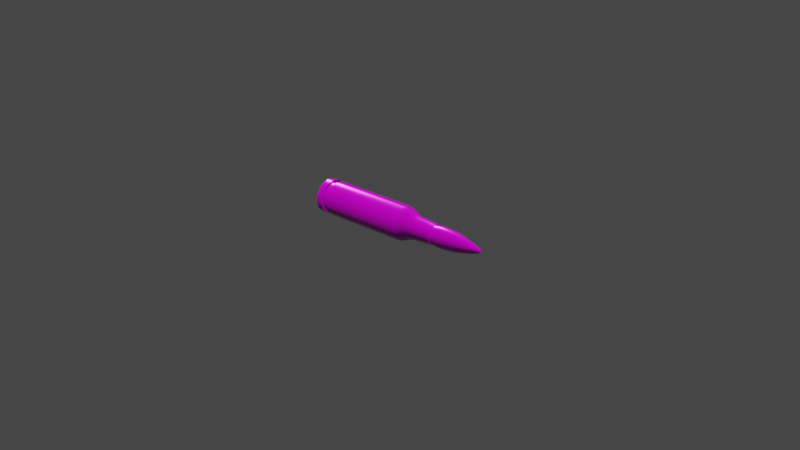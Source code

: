 # Source: bullet.blend  (saved by Blender 3.0.42; exported with 4.5.12 LTS)
import bpy
from mathutils import Matrix  # noqa: F401  (used for matrix-valued properties, if any)

bpy.ops.wm.read_factory_settings(use_empty=True)
scene = bpy.context.scene
scene.name = 'Scene'

# ---- collections
col_collection = bpy.data.collections.new('Collection'); scene.collection.children.link(col_collection)

# ---- images (referenced by path relative to the original .blend; pixels are not part of the script)
import os
ASSET_DIR = os.environ.get("B2B_ASSET_DIR", "")  # directory of the original .blend (textures are referenced by path, not embedded)
HERE = os.path.dirname(os.path.abspath(__file__))  # packed textures are extracted next to this script under _unpacked/

def load_image(name, relpath, width, height, colorspace="sRGB"):
    """Load a texture the original file referenced (path relative to the .blend, or extracted next to this script)."""
    p = next((c for c in (os.path.join(HERE, relpath), os.path.join(ASSET_DIR, relpath)) if relpath and os.path.exists(c)), "")
    if p:
        img = bpy.data.images.load(p, check_existing=True)
        img.name = name
    else:  # same state as the original file: an image datablock whose file is absent (Cycles renders it pink)
        img = bpy.data.images.new(name, width, height)
        img.source = "FILE"
        img.filepath = "//" + (relpath or name)
    img.colorspace_settings.name = colorspace
    return img
img_bullet_defaultmaterial_height_png = load_image('bullet_DefaultMaterial_Height.png', 'tex/bullet_DefaultMaterial_Height.png', 1024, 1024, 'Non-Color')
img_bullet_defaultmaterial_basecolor_png = load_image('bullet_DefaultMaterial_BaseColor.png', 'tex/bullet_DefaultMaterial_BaseColor.png', 1024, 1024, 'sRGB')
img_bullet_defaultmaterial_metallic_png = load_image('bullet_DefaultMaterial_Metallic.png', 'tex/bullet_DefaultMaterial_Metallic.png', 1024, 1024, 'Non-Color')
img_bullet_defaultmaterial_roughness_png = load_image('bullet_DefaultMaterial_Roughness.png', 'tex/bullet_DefaultMaterial_Roughness.png', 1024, 1024, 'Non-Color')
img_bullet_defaultmaterial_normal_png = load_image('bullet_DefaultMaterial_Normal.png', 'tex/bullet_DefaultMaterial_Normal.png', 1024, 1024, 'Non-Color')

# ---- materials (node trees are filled in below, after node groups)
mat_bullet = bpy.data.materials.new('bullet')
mat_bullet.use_transparent_shadow = False

# ---- material node trees
mat_bullet.use_nodes = True; mat_bullet.node_tree.nodes.clear()
_N = mat_bullet.node_tree.nodes; _L = mat_bullet.node_tree.links
n0 = _N.new('ShaderNodeOutputMaterial'); n0.name = 'Material Output'; n0.location = (300, 300)
n1 = _N.new('ShaderNodeBsdfPrincipled'); n1.name = 'Principled BSDF'; n1.location = (10, 300)
n1.distribution = 'GGX'
n1.subsurface_method = 'RANDOM_WALK_SKIN'
n1.inputs[3].default_value = 1.45
n1.inputs[27].default_value = (0.0, 0.0, 0.0, 1.0)
n1.inputs[28].default_value = 1.0
n2 = _N.new('ShaderNodeTexImage'); n2.name = 'Image Texture'; n2.location = (84, -1150)
n2.label = 'Displacement'
n2.image = img_bullet_defaultmaterial_height_png
n3 = _N.new('ShaderNodeDisplacement'); n3.name = 'Displacement'; n3.location = (10, -260)
n3.inputs[2].default_value = 1.0
n4 = _N.new('ShaderNodeTexImage'); n4.name = 'Image Texture.001'; n4.location = (84, -30)
n4.label = 'Base Color'
n4.image = img_bullet_defaultmaterial_basecolor_png
n5 = _N.new('ShaderNodeTexImage'); n5.name = 'Image Texture.002'; n5.location = (84, -310)
n5.label = 'Metallic'
n5.image = img_bullet_defaultmaterial_metallic_png
n6 = _N.new('ShaderNodeTexImage'); n6.name = 'Image Texture.003'; n6.location = (84, -590)
n6.label = 'Roughness'
n6.image = img_bullet_defaultmaterial_roughness_png
n7 = _N.new('ShaderNodeTexImage'); n7.name = 'Image Texture.004'; n7.location = (84, -870)
n7.label = 'Normal'
n7.image = img_bullet_defaultmaterial_normal_png
n8 = _N.new('ShaderNodeNormalMap'); n8.name = 'Normal Map'; n8.location = (-240, -340)
n9 = _N.new('ShaderNodeMapping'); n9.name = 'Mapping'; n9.location = (230, -30)
n10 = _N.new('NodeReroute'); n10.name = 'Reroute'; n10.location = (34, -700)
n10.width = 16
n10.socket_idname = 'NodeSocketVector'
n11 = _N.new('ShaderNodeTexCoord'); n11.name = 'Texture Coordinate'; n11.location = (30, -30)
n12 = _N.new('NodeFrame'); n12.name = 'Frame'; n12.location = (-1270, 330)
n12.label = 'Mapping'
n12.width = 400
n13 = _N.new('NodeFrame'); n13.name = 'Frame.001'; n13.location = (-624, 530)
n13.label = 'Textures'
n13.width = 354
n2.parent = n13
n4.parent = n13
n5.parent = n13
n6.parent = n13
n7.parent = n13
n9.parent = n12
n10.parent = n13
n11.parent = n12
_L.new(n1.outputs[0], n0.inputs[0])
_L.new(n2.outputs[0], n3.inputs[0])
_L.new(n3.outputs[0], n0.inputs[2])
_L.new(n4.outputs[0], n1.inputs[0])
_L.new(n5.outputs[0], n1.inputs[1])
_L.new(n6.outputs[0], n1.inputs[2])
_L.new(n7.outputs[0], n8.inputs[1])
_L.new(n8.outputs[0], n1.inputs[5])
_L.new(n10.outputs[0], n4.inputs[0])
_L.new(n10.outputs[0], n5.inputs[0])
_L.new(n10.outputs[0], n6.inputs[0])
_L.new(n10.outputs[0], n7.inputs[0])
_L.new(n10.outputs[0], n2.inputs[0])
_L.new(n9.outputs[0], n10.inputs[0])
_L.new(n11.outputs[2], n9.inputs[0])
n0.is_active_output = True

# ---- world
world_world = bpy.data.worlds.new('World'); scene.world = world_world
world_world.use_nodes = True; world_world.node_tree.nodes.clear()
_N = world_world.node_tree.nodes; _L = world_world.node_tree.links
n0 = _N.new('ShaderNodeOutputWorld'); n0.name = 'World Output'; n0.location = (300, 300)
n1 = _N.new('ShaderNodeBackground'); n1.name = 'Background'; n1.location = (10, 300)
n1.inputs[0].default_value = (0.05088, 0.05088, 0.05088, 1.0)
_L.new(n1.outputs[0], n0.inputs[0])
n0.is_active_output = True
world_world.color = (0.05088, 0.05088, 0.05088)
world_world.use_sun_shadow = False
world_world.sun_shadow_jitter_overblur = 0.0

# ---- meshes
me_cylinder_001 = bpy.data.meshes.new('Cylinder.001')
me_cylinder_001.from_pydata([(0.01604, 0.002942, 0.001349), (0.03219, 0.0004278, 0.002707), (0.01617, 0.002548, -0.0001168), (0.03221, 0.0003705, 0.002494), (0.01626, 0.001471, -0.00119), (0.03222, 0.0002139, 0.002338), (0.01629, -5.002e-09, -0.001583), (0.03223, -4.373e-09, 0.00228), (0.01626, -0.001471, -0.00119), (0.03222, -0.0002139, 0.002338), (0.01617, -0.002548, -0.0001168), (0.03221, -0.0003705, 0.002494), (0.01604, -0.002942, 0.001349), (0.03219, -0.0004278, 0.002707), (0.01592, -0.002548, 0.002815), (0.03218, -0.0003705, 0.00292), (0.01583, -0.001471, 0.003888), (0.03216, -0.0002139, 0.003076), (0.0158, -4.047e-09, 0.004281), (0.03216, -4.234e-09, 0.003133), (0.01583, 0.001471, 0.003888), (0.03216, 0.0002139, 0.003076), (0.01592, 0.002548, 0.002815), (0.03218, 0.0003705, 0.00292), (0.02708, 0.002074, 0.002277), (0.02717, 0.001796, 0.001244), (0.02724, 0.001037, 0.0004875), (0.02726, -4.71e-09, 0.0002106), (0.02724, -0.001037, 0.0004875), (0.02717, -0.001796, 0.001244), (0.02708, -0.002074, 0.002277), (0.027, -0.001796, 0.003311), (0.02693, -0.001037, 0.004067), (0.02691, -4.037e-09, 0.004344), (0.02693, 0.001037, 0.004067), (0.027, 0.001796, 0.003311), (0.02962, 0.001416, 0.00249), (0.02968, 0.001227, 0.001784), (0.02972, 0.0007082, 0.001268), (0.02973, -4.569e-09, 0.001079), (0.02972, -0.0007082, 0.001268), (0.02968, -0.001227, 0.001784), (0.02962, -0.001416, 0.00249), (0.02956, -0.001227, 0.003196), (0.02951, -0.0007082, 0.003712), (0.0295, -4.109e-09, 0.003901), (0.02951, 0.0007082, 0.003712), (0.02956, 0.001227, 0.003196), (0.02169, 0.00266, 0.0002828), (0.02179, 0.001536, -0.0008376), (0.02182, -4.948e-09, -0.001248), (0.02179, -0.001536, -0.0008376), (0.02169, -0.00266, 0.0002828), (0.02156, -0.003071, 0.001813), (0.02144, -0.00266, 0.003343), (0.02134, -0.001536, 0.004464), (0.02131, -3.95e-09, 0.004874), (0.02134, 0.001536, 0.004464), (0.02144, 0.00266, 0.003343), (0.02156, 0.003071, 0.001813), (0.02432, 0.002735, 0.002045), (0.02444, 0.002368, 0.0006826), (0.02452, 0.001367, -0.0003148), (0.02455, -4.855e-09, -0.0006799), (0.02452, -0.001367, -0.0003148), (0.02444, -0.002368, 0.0006826), (0.02432, -0.002735, 0.002045), (0.02421, -0.002368, 0.003408), (0.02413, -0.001367, 0.004405), (0.0241, -3.967e-09, 0.00477), (0.02413, 0.001367, 0.004405), (0.02421, 0.002368, 0.003408), (0.01894, 0.002794, -2.622e-05), (0.01904, 0.001613, -0.001203), (0.01907, -5.011e-09, -0.001633), (0.01904, -0.001613, -0.001203), (0.01894, -0.002794, -2.622e-05), (0.0188, -0.003226, 0.001581), (0.01867, -0.002794, 0.003188), (0.01857, -0.001613, 0.004365), (0.01853, -3.963e-09, 0.004795), (0.01857, 0.001613, 0.004365), (0.01867, 0.002794, 0.003188), (0.0188, 0.003226, 0.001581), (-0.02521, 0.002829, -0.00212), (-0.02509, 0.00245, -0.003529), (-0.02501, 0.001414, -0.004561), (-0.02497, -5.549e-09, -0.004939), (-0.02501, -0.001414, -0.004561), (-0.02509, -0.00245, -0.003529), (-0.02521, -0.002829, -0.00212), (-0.02533, -0.00245, -0.0007103), (-0.02542, -0.001414, 0.0003215), (-0.02545, -4.631e-09, 0.0006992), (-0.02542, 0.001414, 0.0003215), (-0.02533, 0.00245, -0.0007103), (0.01617, 0.00312, 0.00136), (0.0163, 0.002702, -0.0001948), (0.0164, 0.00156, -0.001333), (0.01643, -5.029e-09, -0.001749), (0.0164, -0.00156, -0.001333), (0.0163, -0.002702, -0.0001948), (0.01617, -0.00312, 0.00136), (0.01604, -0.002702, 0.002914), (0.01595, -0.00156, 0.004052), (0.01591, -4.016e-09, 0.004469), (0.01595, 0.00156, 0.004052), (0.01604, 0.002702, 0.002914), (0.004641, 0.005271, 0.0003902), (0.006224, 0.004927, 0.0005233), (0.00643, 0.004267, -0.001932), (0.004862, 0.004565, -0.002236), (0.006581, 0.002463, -0.003729), (0.005023, 0.002635, -0.004158), (0.006637, -5.459e-09, -0.004386), (0.005082, -5.537e-09, -0.004862), (0.006581, -0.002463, -0.003729), (0.005023, -0.002635, -0.004158), (0.00643, -0.004267, -0.001932), (0.004862, -0.004565, -0.002236), (0.006224, -0.004927, 0.0005233), (0.004641, -0.005271, 0.0003902), (0.006018, -0.004267, 0.002978), (0.00442, -0.004565, 0.003016), (0.005867, -0.002463, 0.004775), (0.004258, -0.002635, 0.004939), (0.005811, -3.859e-09, 0.005433), (0.004199, -3.825e-09, 0.005642), (0.005867, 0.002463, 0.004775), (0.004258, 0.002635, 0.004939), (0.006018, 0.004267, 0.002978), (0.00442, 0.004565, 0.003016), (0.0104, -5.176e-09, -0.00265), (0.008726, -5.269e-09, -0.003221), (0.008682, -0.001971, -0.002695), (0.01036, -0.001756, -0.002181), (0.009957, 0.003042, 0.002599), (0.008231, 0.003413, 0.002669), (0.008396, 0.003941, 0.0007059), (0.0101, 0.003512, 0.0008495), (0.008561, 0.003413, -0.001258), (0.01025, 0.003042, -0.0009003), (0.01036, 0.001756, -0.002181), (0.008682, 0.001971, -0.002695), (0.00985, 0.001756, 0.00388), (0.00811, 0.001971, 0.004107), (0.00981, -4.036e-09, 0.004349), (0.008066, -3.99e-09, 0.004633), (0.00985, -0.001756, 0.00388), (0.00811, -0.001971, 0.004107), (0.009957, -0.003042, 0.002599), (0.008231, -0.003413, 0.002669), (0.0101, -0.003512, 0.0008495), (0.008396, -0.003941, 0.0007059), (0.01025, -0.003042, -0.0009003), (0.008561, -0.003413, -0.001258), (-0.02181, 0.004677, -0.001833), (-0.02161, 0.00405, -0.004164), (-0.022, 0.00405, 0.0004968), (-0.02147, 0.002338, -0.005869), (-0.02141, -5.802e-09, -0.006494), (-0.02147, -0.002338, -0.005869), (-0.02161, -0.00405, -0.004164), (-0.02181, -0.004677, -0.001833), (-0.022, -0.00405, 0.0004968), (-0.02215, -0.002338, 0.002203), (-0.0222, -4.284e-09, 0.002827), (-0.02215, 0.002338, 0.002203), (-0.02287, 0.00405, -0.00427), (-0.02273, 0.002338, -0.005976), (-0.02268, -5.82e-09, -0.0066), (-0.02273, -0.002338, -0.005976), (-0.02287, -0.00405, -0.00427), (-0.02307, -0.004677, -0.00194), (-0.02327, -0.00405, 0.0003907), (-0.02341, -0.002338, 0.002096), (-0.02346, -4.301e-09, 0.002721), (-0.02341, 0.002338, 0.002096), (-0.02326, 0.005271, -0.001955), (-0.02348, 0.004565, 0.0006706), (-0.0211, -0.002635, -0.006355), (-0.02126, -0.004565, -0.004432), (-0.02126, 0.004565, -0.004432), (-0.0211, 0.002635, -0.006355), (-0.02148, 0.005271, -0.001806), (-0.02104, -5.894e-09, -0.007058), (-0.02186, 0.002635, 0.002742), (-0.0217, 0.004565, 0.0008199), (-0.02192, -4.183e-09, 0.003446), (-0.02186, -0.002635, 0.002742), (-0.0217, -0.004565, 0.0008199), (-0.02148, -0.005271, -0.001806), (-0.02327, 0.00405, 0.0003907), (-0.02307, 0.004677, -0.00194), (-0.02304, -0.004565, -0.004582), (-0.02326, -0.005271, -0.001955), (-0.02348, -0.004565, 0.0006706), (-0.02364, -0.002635, 0.002593), (-0.0237, -4.207e-09, 0.003297), (-0.02364, 0.002635, 0.002593), (-0.02288, 0.002635, -0.006504), (-0.02282, -5.919e-09, -0.007208), (-0.02288, -0.002635, -0.006504), (-0.02304, 0.004565, -0.004582), (-0.02521, 0.005271, -0.00212), (-0.02499, 0.004565, -0.004746), (-0.02483, 0.002635, -0.006668), (-0.02477, -5.945e-09, -0.007372), (-0.02483, -0.002635, -0.006668), (-0.02499, -0.004565, -0.004746), (-0.02521, -0.005271, -0.00212), (-0.02543, -0.004565, 0.0005063), (-0.02559, -0.002635, 0.002429), (-0.02565, -4.234e-09, 0.003132), (-0.02559, 0.002635, 0.002429), (-0.02543, 0.004565, 0.0005063), (-0.02496, 0.002663, -0.002098), (-0.02485, 0.002306, -0.003425), (-0.02477, 0.001331, -0.004396), (-0.02474, -5.519e-09, -0.004752), (-0.02477, -0.001331, -0.004396), (-0.02485, -0.002306, -0.003425), (-0.02496, -0.002663, -0.002098), (-0.02507, -0.002306, -0.0007719), (-0.02515, -0.001331, 0.0001993), (-0.02518, -4.654e-09, 0.0005548), (-0.02515, 0.001331, 0.0001993), (-0.02507, 0.002306, -0.0007719), (-0.02496, 0.002829, -0.002098), (-0.02484, 0.00245, -0.003508), (-0.02475, 0.001414, -0.00454), (-0.02472, -5.546e-09, -0.004917), (-0.02475, -0.001414, -0.00454), (-0.02484, -0.00245, -0.003508), (-0.02496, -0.002829, -0.002098), (-0.02508, -0.00245, -0.0006891), (-0.02516, -0.001414, 0.0003427), (-0.0252, -4.627e-09, 0.0007204), (-0.02516, 0.001414, 0.0003427), (-0.02508, 0.00245, -0.0006891), (-0.02521, 0.002663, -0.00212), (-0.0251, 0.002306, -0.003446), (-0.02502, 0.001331, -0.004418), (-0.02499, -5.522e-09, -0.004773), (-0.02502, -0.001331, -0.004418), (-0.0251, -0.002306, -0.003446), (-0.02521, -0.002663, -0.00212), (-0.02532, -0.002306, -0.0007931), (-0.02541, -0.001331, 0.0001781), (-0.02544, -4.658e-09, 0.0005335), (-0.02541, 0.001331, 0.0001781), (-0.02532, 0.002306, -0.0007931)], [], [(36, 1, 3, 37), (37, 3, 5, 38), (38, 5, 7, 39), (39, 7, 9, 40), (40, 9, 11, 41), (41, 11, 13, 42), (42, 13, 15, 43), (43, 15, 17, 44), (44, 17, 19, 45), (45, 19, 21, 46), (3, 1, 23, 21, 19, 17, 15, 13, 11, 9, 7, 5), (46, 21, 23, 47), (47, 23, 1, 36), (71, 35, 24, 60), (70, 34, 35, 71), (69, 33, 34, 70), (68, 32, 33, 69), (67, 31, 32, 68), (66, 30, 31, 67), (65, 29, 30, 66), (64, 28, 29, 65), (63, 27, 28, 64), (62, 26, 27, 63), (61, 25, 26, 62), (60, 24, 25, 61), (35, 47, 36, 24), (34, 46, 47, 35), (33, 45, 46, 34), (32, 44, 45, 33), (31, 43, 44, 32), (30, 42, 43, 31), (29, 41, 42, 30), (28, 40, 41, 29), (27, 39, 40, 28), (26, 38, 39, 27), (25, 37, 38, 26), (24, 36, 37, 25), (83, 59, 48, 72), (72, 48, 49, 73), (73, 49, 50, 74), (74, 50, 51, 75), (75, 51, 52, 76), (76, 52, 53, 77), (77, 53, 54, 78), (78, 54, 55, 79), (79, 55, 56, 80), (80, 56, 57, 81), (81, 57, 58, 82), (82, 58, 59, 83), (59, 60, 61, 48), (48, 61, 62, 49), (49, 62, 63, 50), (50, 63, 64, 51), (51, 64, 65, 52), (52, 65, 66, 53), (53, 66, 67, 54), (54, 67, 68, 55), (55, 68, 69, 56), (56, 69, 70, 57), (57, 70, 71, 58), (58, 71, 60, 59), (22, 82, 83, 0), (20, 81, 82, 22), (18, 80, 81, 20), (16, 79, 80, 18), (14, 78, 79, 16), (12, 77, 78, 14), (10, 76, 77, 12), (8, 75, 76, 10), (6, 74, 75, 8), (4, 73, 74, 6), (2, 72, 73, 4), (0, 83, 72, 2), (187, 131, 108, 184), (144, 146, 105, 106), (135, 132, 99, 100), (114, 112, 143, 133), (136, 144, 106, 107), (152, 154, 101, 102), (150, 152, 102, 103), (148, 150, 103, 104), (146, 148, 104, 105), (154, 135, 100, 101), (139, 136, 107, 96), (130, 128, 145, 137), (91, 92, 236, 235), (97, 96, 107, 106, 105, 104, 103, 102, 101, 100, 99, 98), (141, 139, 96, 97), (110, 109, 138, 140), (116, 114, 133, 134), (109, 130, 137, 138), (112, 110, 140, 143), (128, 126, 147, 145), (126, 124, 149, 147), (124, 122, 151, 149), (122, 120, 153, 151), (120, 118, 155, 153), (118, 116, 134, 155), (181, 119, 121, 191), (191, 121, 123, 190), (190, 123, 125, 189), (189, 125, 127, 188), (188, 127, 129, 186), (186, 129, 131, 187), (183, 113, 115, 185), (185, 115, 117, 180), (184, 108, 111, 182), (182, 111, 113, 183), (180, 117, 119, 181), (111, 108, 109, 110), (113, 111, 110, 112), (115, 113, 112, 114), (117, 115, 114, 116), (119, 117, 116, 118), (121, 119, 118, 120), (123, 121, 120, 122), (125, 123, 122, 124), (127, 125, 124, 126), (129, 127, 126, 128), (131, 129, 128, 130), (108, 131, 130, 109), (142, 141, 97, 98), (135, 154, 155, 134), (154, 152, 153, 155), (152, 150, 151, 153), (150, 148, 149, 151), (148, 146, 147, 149), (146, 144, 145, 147), (141, 142, 143, 140), (144, 136, 137, 145), (142, 132, 133, 143), (139, 141, 140, 138), (136, 139, 138, 137), (132, 135, 134, 133), (132, 142, 98, 99), (171, 161, 162, 172), (168, 157, 159, 169), (193, 156, 157, 168), (170, 160, 161, 171), (169, 159, 160, 170), (177, 167, 158, 192), (176, 166, 167, 177), (175, 165, 166, 176), (174, 164, 165, 175), (173, 163, 164, 174), (172, 162, 163, 173), (192, 158, 156, 193), (215, 179, 178, 204), (209, 194, 195, 210), (210, 195, 196, 211), (211, 196, 197, 212), (212, 197, 198, 213), (213, 198, 199, 214), (214, 199, 179, 215), (206, 200, 201, 207), (207, 201, 202, 208), (204, 178, 203, 205), (205, 203, 200, 206), (208, 202, 194, 209), (162, 161, 180, 181), (159, 157, 182, 183), (157, 156, 184, 182), (161, 160, 185, 180), (160, 159, 183, 185), (158, 167, 186, 187), (167, 166, 188, 186), (166, 165, 189, 188), (165, 164, 190, 189), (164, 163, 191, 190), (163, 162, 181, 191), (156, 158, 187, 184), (192, 193, 178, 179), (172, 173, 195, 194), (173, 174, 196, 195), (174, 175, 197, 196), (175, 176, 198, 197), (176, 177, 199, 198), (177, 192, 179, 199), (169, 170, 201, 200), (170, 171, 202, 201), (193, 168, 203, 178), (168, 169, 200, 203), (171, 172, 194, 202), (85, 84, 204, 205), (86, 85, 205, 206), (87, 86, 206, 207), (88, 87, 207, 208), (89, 88, 208, 209), (90, 89, 209, 210), (91, 90, 210, 211), (92, 91, 211, 212), (93, 92, 212, 213), (94, 93, 213, 214), (95, 94, 214, 215), (84, 95, 215, 204), (226, 227, 251, 250), (88, 89, 233, 232), (95, 84, 228, 239), (85, 86, 230, 229), (92, 93, 237, 236), (89, 90, 234, 233), (86, 87, 231, 230), (93, 94, 238, 237), (90, 91, 235, 234), (87, 88, 232, 231), (94, 95, 239, 238), (84, 85, 229, 228), (217, 216, 228, 229), (218, 217, 229, 230), (219, 218, 230, 231), (220, 219, 231, 232), (221, 220, 232, 233), (222, 221, 233, 234), (223, 222, 234, 235), (224, 223, 235, 236), (225, 224, 236, 237), (226, 225, 237, 238), (227, 226, 238, 239), (216, 227, 239, 228), (240, 241, 242, 243, 244, 245, 246, 247, 248, 249, 250, 251), (216, 217, 241, 240), (223, 224, 248, 247), (220, 221, 245, 244), (227, 216, 240, 251), (217, 218, 242, 241), (224, 225, 249, 248), (221, 222, 246, 245), (218, 219, 243, 242), (225, 226, 250, 249), (222, 223, 247, 246), (219, 220, 244, 243)])
me_cylinder_001.polygons.foreach_set('use_smooth', [True] * 231)
_k = set([(1, 3), (1, 23), (3, 5), (5, 7), (7, 9), (9, 11), (11, 13), (13, 15), (15, 17), (17, 19), (19, 21), (21, 23), (84, 85), (84, 95), (85, 86), (86, 87), (87, 88), (88, 89), (89, 90), (90, 91), (91, 92), (92, 93), (93, 94), (94, 95), (96, 97), (96, 107), (97, 98), (98, 99), (99, 100), (100, 101), (101, 102), (102, 103), (103, 104), (104, 105), (105, 106), (106, 107), (156, 157), (156, 158), (157, 159), (158, 167), (159, 160), (160, 161), (161, 162), (162, 163), (163, 164), (164, 165), (165, 166), (166, 167), (168, 169), (168, 193), (169, 170), (170, 171), (171, 172), (172, 173), (173, 174), (174, 175), (175, 176), (176, 177), (177, 192), (178, 179), (178, 203), (179, 199), (180, 181), (180, 185), (181, 191), (182, 183), (182, 184), (183, 185), (184, 187), (186, 187), (186, 188), (188, 189), (189, 190), (190, 191), (192, 193), (194, 195), (194, 202), (195, 196), (196, 197), (197, 198), (198, 199), (200, 201), (200, 203), (201, 202), (204, 205), (204, 215), (205, 206), (206, 207), (207, 208), (208, 209), (209, 210), (210, 211), (211, 212), (212, 213), (213, 214), (214, 215), (216, 217), (216, 227), (217, 218), (218, 219), (219, 220), (220, 221), (221, 222), (222, 223), (223, 224), (224, 225), (225, 226), (226, 227), (228, 229), (228, 239), (229, 230), (230, 231), (231, 232), (232, 233), (233, 234), (234, 235), (235, 236), (236, 237), (237, 238), (238, 239), (240, 241), (240, 251), (241, 242), (242, 243), (243, 244), (244, 245), (245, 246), (246, 247), (247, 248), (248, 249), (249, 250), (250, 251)])
me_cylinder_001.attributes.new('sharp_edge', 'BOOLEAN', 'EDGE').data.foreach_set('value', [ (min(e.vertices), max(e.vertices)) in _k for e in me_cylinder_001.edges])
_uv = me_cylinder_001.uv_layers.new(name='UVMap')
_uv.uv.foreach_set('vector', [0.2053, 0.6871, 0.2437, 0.6667, 0.2456, 0.6697, 0.2108, 0.6966, 0.2108, 0.6966, 0.2456, 0.6697, 0.2481, 0.6724, 0.2178, 0.7057, 0.2178, 0.7057, 0.2481, 0.6724, 0.251, 0.6746, 0.2267, 0.7139, 0.2267, 0.5991, 0.251, 0.6385, 0.2481, 0.6407, 0.2178, 0.6074, 0.2178, 0.6074, 0.2481, 0.6407, 0.2456, 0.6433, 0.2108, 0.6164, 0.2108, 0.6164, 0.2456, 0.6433, 0.2437, 0.6464, 0.2053, 0.6259, 0.2053, 0.6259, 0.2437, 0.6464, 0.2423, 0.6496, 0.2016, 0.6359, 0.2016, 0.6359, 0.2423, 0.6496, 0.2415, 0.653, 0.1993, 0.6462, 0.1993, 0.6462, 0.2415, 0.653, 0.2411, 0.6565, 0.1986, 0.6565, 0.1986, 0.6565, 0.2411, 0.6565, 0.2415, 0.66, 0.1993, 0.6669, 0.6111, 0.4977, 0.6077, 0.4977, 0.6048, 0.496, 0.6031, 0.4931, 0.6031, 0.4897, 0.6048, 0.4868, 0.6077, 0.4851, 0.6111, 0.4851, 0.614, 0.4868, 0.6157, 0.4897, 0.6157, 0.4931, 0.614, 0.496, 0.1993, 0.6669, 0.2415, 0.66, 0.2423, 0.6635, 0.2016, 0.6771, 0.2016, 0.6771, 0.2423, 0.6635, 0.2437, 0.6667, 0.2053, 0.6871, 0.1259, 0.6949, 0.1652, 0.6868, 0.1697, 0.7019, 0.1302, 0.7143, 0.1234, 0.6757, 0.1625, 0.6717, 0.1652, 0.6868, 0.1259, 0.6949, 0.1224, 0.6565, 0.1617, 0.6565, 0.1625, 0.6717, 0.1234, 0.6757, 0.1234, 0.6374, 0.1625, 0.6414, 0.1617, 0.6565, 0.1224, 0.6565, 0.1259, 0.6182, 0.1652, 0.6262, 0.1625, 0.6414, 0.1234, 0.6374, 0.1302, 0.5988, 0.1697, 0.6112, 0.1652, 0.6262, 0.1259, 0.6182, 0.1366, 0.5789, 0.1761, 0.5962, 0.1697, 0.6112, 0.1302, 0.5988, 0.145, 0.559, 0.1847, 0.5816, 0.1761, 0.5962, 0.1366, 0.5789, 0.1561, 0.5381, 0.1955, 0.5673, 0.1847, 0.5816, 0.145, 0.559, 0.145, 0.7541, 0.1847, 0.7315, 0.1955, 0.7457, 0.1561, 0.7749, 0.1366, 0.7342, 0.1761, 0.7168, 0.1847, 0.7315, 0.145, 0.7541, 0.1302, 0.7143, 0.1697, 0.7019, 0.1761, 0.7168, 0.1366, 0.7342, 0.1652, 0.6868, 0.2016, 0.6771, 0.2053, 0.6871, 0.1697, 0.7019, 0.1625, 0.6717, 0.1993, 0.6669, 0.2016, 0.6771, 0.1652, 0.6868, 0.1617, 0.6565, 0.1986, 0.6565, 0.1993, 0.6669, 0.1625, 0.6717, 0.1625, 0.6414, 0.1993, 0.6462, 0.1986, 0.6565, 0.1617, 0.6565, 0.1652, 0.6262, 0.2016, 0.6359, 0.1993, 0.6462, 0.1625, 0.6414, 0.1697, 0.6112, 0.2053, 0.6259, 0.2016, 0.6359, 0.1652, 0.6262, 0.1761, 0.5962, 0.2108, 0.6164, 0.2053, 0.6259, 0.1697, 0.6112, 0.1847, 0.5816, 0.2178, 0.6074, 0.2108, 0.6164, 0.1761, 0.5962, 0.1955, 0.5673, 0.2267, 0.5991, 0.2178, 0.6074, 0.1847, 0.5816, 0.1847, 0.7315, 0.2178, 0.7057, 0.2267, 0.7139, 0.1955, 0.7457, 0.1761, 0.7168, 0.2108, 0.6966, 0.2178, 0.7057, 0.1847, 0.7315, 0.1697, 0.7019, 0.2053, 0.6871, 0.2108, 0.6966, 0.1761, 0.7168, 0.0509, 0.7303, 0.09135, 0.7234, 0.0966, 0.7464, 0.05524, 0.7553, 0.05524, 0.7553, 0.0966, 0.7464, 0.1036, 0.7703, 0.06053, 0.7813, 0.06053, 0.7813, 0.1036, 0.7703, 0.1123, 0.7954, 0.06613, 0.8087, 0.06613, 0.5043, 0.1123, 0.5176, 0.1036, 0.5428, 0.06053, 0.5317, 0.06053, 0.5317, 0.1036, 0.5428, 0.09661, 0.5666, 0.05524, 0.5577, 0.05524, 0.5577, 0.09661, 0.5666, 0.09135, 0.5897, 0.0509, 0.5828, 0.0509, 0.5828, 0.09135, 0.5897, 0.08753, 0.6121, 0.04788, 0.6076, 0.04788, 0.6076, 0.08753, 0.6121, 0.0852, 0.6343, 0.04571, 0.6321, 0.04571, 0.6321, 0.0852, 0.6343, 0.08437, 0.6565, 0.04524, 0.6565, 0.04524, 0.6565, 0.08437, 0.6565, 0.0852, 0.6787, 0.04571, 0.681, 0.04571, 0.681, 0.0852, 0.6787, 0.08753, 0.7009, 0.04788, 0.7054, 0.04788, 0.7054, 0.08753, 0.7009, 0.09135, 0.7234, 0.0509, 0.7303, 0.09135, 0.7234, 0.1302, 0.7143, 0.1366, 0.7342, 0.0966, 0.7464, 0.0966, 0.7464, 0.1366, 0.7342, 0.145, 0.7541, 0.1036, 0.7703, 0.1036, 0.7703, 0.145, 0.7541, 0.1561, 0.7749, 0.1123, 0.7954, 0.1123, 0.5176, 0.1561, 0.5381, 0.145, 0.559, 0.1036, 0.5428, 0.1036, 0.5428, 0.145, 0.559, 0.1366, 0.5789, 0.09661, 0.5666, 0.09661, 0.5666, 0.1366, 0.5789, 0.1302, 0.5988, 0.09135, 0.5897, 0.09135, 0.5897, 0.1302, 0.5988, 0.1259, 0.6182, 0.08753, 0.6121, 0.08753, 0.6121, 0.1259, 0.6182, 0.1234, 0.6374, 0.0852, 0.6343, 0.0852, 0.6343, 0.1234, 0.6374, 0.1224, 0.6565, 0.08437, 0.6565, 0.08437, 0.6565, 0.1224, 0.6565, 0.1234, 0.6757, 0.0852, 0.6787, 0.0852, 0.6787, 0.1234, 0.6757, 0.1259, 0.6949, 0.08753, 0.7009, 0.08753, 0.7009, 0.1259, 0.6949, 0.1302, 0.7143, 0.09135, 0.7234, 0.002849, 0.7097, 0.04788, 0.7054, 0.0509, 0.7303, 0.006344, 0.7361, 0.001339, 0.6831, 0.04571, 0.681, 0.04788, 0.7054, 0.002849, 0.7097, 0.0001878, 0.6565, 0.04524, 0.6565, 0.04571, 0.681, 0.001339, 0.6831, 0.001339, 0.6299, 0.04571, 0.6321, 0.04524, 0.6565, 0.0001878, 0.6565, 0.00285, 0.6033, 0.04788, 0.6076, 0.04571, 0.6321, 0.001339, 0.6299, 0.006345, 0.5769, 0.0509, 0.5828, 0.04788, 0.6076, 0.00285, 0.6033, 0.009889, 0.5507, 0.05524, 0.5577, 0.0509, 0.5828, 0.006345, 0.5769, 0.014, 0.5243, 0.06053, 0.5317, 0.05524, 0.5577, 0.009889, 0.5507, 0.01809, 0.4981, 0.06613, 0.5043, 0.06053, 0.5317, 0.014, 0.5243, 0.014, 0.7887, 0.06053, 0.7813, 0.06613, 0.8087, 0.01809, 0.8149, 0.009888, 0.7623, 0.05524, 0.7553, 0.06053, 0.7813, 0.014, 0.7887, 0.006344, 0.7361, 0.0509, 0.7303, 0.05524, 0.7553, 0.009888, 0.7623, 0.0009124, 0.3316, 0.3801, 0.3232, 0.3829, 0.3608, 0.001821, 0.373, 0.471, 0.2825, 0.47, 0.2487, 0.5824, 0.2487, 0.583, 0.2781, 0.4866, 0.08071, 0.4954, 0.04905, 0.6027, 0.07526, 0.5964, 0.1035, 0.4275, 0.4739, 0.4176, 0.434, 0.456, 0.4243, 0.4665, 0.4587, 0.4725, 0.3162, 0.471, 0.2825, 0.583, 0.2781, 0.5846, 0.3073, 0.4755, 0.1474, 0.4803, 0.1138, 0.5912, 0.1321, 0.5873, 0.1609, 0.4725, 0.1812, 0.4755, 0.1474, 0.5873, 0.1609, 0.5846, 0.19, 0.471, 0.2149, 0.4725, 0.1812, 0.5846, 0.19, 0.583, 0.2193, 0.47, 0.2487, 0.471, 0.2149, 0.583, 0.2193, 0.5824, 0.2487, 0.4803, 0.1138, 0.4866, 0.08071, 0.5964, 0.1035, 0.5912, 0.1321, 0.4756, 0.3499, 0.4725, 0.3162, 0.5846, 0.3073, 0.5873, 0.3364, 0.403, 0.3217, 0.4012, 0.2851, 0.4392, 0.2836, 0.4408, 0.3187, 0.707, 0.1797, 0.707, 0.1573, 0.7109, 0.1573, 0.7109, 0.1797, 0.6352, 0.3654, 0.6567, 0.353, 0.6814, 0.353, 0.7029, 0.3654, 0.7152, 0.3868, 0.7152, 0.4116, 0.7029, 0.433, 0.6814, 0.4454, 0.6567, 0.4454, 0.6352, 0.433, 0.6229, 0.4116, 0.6229, 0.3868, 0.4805, 0.3835, 0.4756, 0.3499, 0.5873, 0.3364, 0.5913, 0.3652, 0.4106, 0.3958, 0.4062, 0.3584, 0.4438, 0.3541, 0.4493, 0.3892, 0.4172, 0.06342, 0.427, 0.02346, 0.4661, 0.03859, 0.4556, 0.07298, 0.4062, 0.3584, 0.403, 0.3217, 0.4408, 0.3187, 0.4438, 0.3541, 0.4176, 0.434, 0.4106, 0.3958, 0.4493, 0.3892, 0.456, 0.4243, 0.4012, 0.2851, 0.4004, 0.2487, 0.439, 0.2487, 0.4392, 0.2836, 0.4004, 0.2487, 0.4011, 0.2123, 0.4392, 0.2139, 0.439, 0.2487, 0.4011, 0.2123, 0.4029, 0.1758, 0.4408, 0.1787, 0.4392, 0.2139, 0.4029, 0.1758, 0.406, 0.1391, 0.4436, 0.1433, 0.4408, 0.1787, 0.406, 0.1391, 0.4103, 0.1016, 0.4491, 0.1081, 0.4436, 0.1433, 0.4103, 0.1016, 0.4172, 0.06342, 0.4556, 0.07298, 0.4491, 0.1081, 0.002917, 0.08339, 0.3865, 0.09834, 0.3827, 0.1367, 0.001751, 0.1248, 0.001751, 0.1248, 0.3827, 0.1367, 0.38, 0.1743, 0.0008639, 0.1662, 0.0008639, 0.1662, 0.38, 0.1743, 0.3783, 0.2116, 0.0004096, 0.2076, 0.0004096, 0.2076, 0.3783, 0.2116, 0.3779, 0.2488, 0.0001878, 0.2489, 0.0001878, 0.2489, 0.3779, 0.2488, 0.3784, 0.286, 0.0004341, 0.2902, 0.0004341, 0.2902, 0.3784, 0.286, 0.3801, 0.3232, 0.0009124, 0.3316, 0.004338, 0.456, 0.393, 0.4388, 0.4011, 0.4809, 0.005982, 0.4977, 0.005856, 0.0001878, 0.4006, 0.01649, 0.3927, 0.05867, 0.004266, 0.04185, 0.001821, 0.373, 0.3829, 0.3608, 0.3868, 0.3991, 0.002935, 0.4145, 0.002935, 0.4145, 0.3868, 0.3991, 0.393, 0.4388, 0.004338, 0.456, 0.004266, 0.04185, 0.3927, 0.05867, 0.3865, 0.09834, 0.002917, 0.08339, 0.3868, 0.3991, 0.3829, 0.3608, 0.4062, 0.3584, 0.4106, 0.3958, 0.393, 0.4388, 0.3868, 0.3991, 0.4106, 0.3958, 0.4176, 0.434, 0.4011, 0.4809, 0.393, 0.4388, 0.4176, 0.434, 0.4275, 0.4739, 0.3927, 0.05867, 0.4006, 0.01649, 0.427, 0.02346, 0.4172, 0.06342, 0.3865, 0.09834, 0.3927, 0.05867, 0.4172, 0.06342, 0.4103, 0.1016, 0.3827, 0.1367, 0.3865, 0.09834, 0.4103, 0.1016, 0.406, 0.1391, 0.38, 0.1743, 0.3827, 0.1367, 0.406, 0.1391, 0.4029, 0.1758, 0.3783, 0.2116, 0.38, 0.1743, 0.4029, 0.1758, 0.4011, 0.2123, 0.3779, 0.2488, 0.3783, 0.2116, 0.4011, 0.2123, 0.4004, 0.2487, 0.3784, 0.286, 0.3779, 0.2488, 0.4004, 0.2487, 0.4012, 0.2851, 0.3801, 0.3232, 0.3784, 0.286, 0.4012, 0.2851, 0.403, 0.3217, 0.3829, 0.3608, 0.3801, 0.3232, 0.403, 0.3217, 0.4062, 0.3584, 0.4869, 0.4165, 0.4805, 0.3835, 0.5913, 0.3652, 0.5964, 0.3937, 0.4866, 0.08071, 0.4803, 0.1138, 0.4491, 0.1081, 0.4556, 0.07298, 0.4803, 0.1138, 0.4755, 0.1474, 0.4436, 0.1433, 0.4491, 0.1081, 0.4755, 0.1474, 0.4725, 0.1812, 0.4408, 0.1787, 0.4436, 0.1433, 0.4725, 0.1812, 0.471, 0.2149, 0.4392, 0.2139, 0.4408, 0.1787, 0.471, 0.2149, 0.47, 0.2487, 0.439, 0.2487, 0.4392, 0.2139, 0.47, 0.2487, 0.471, 0.2825, 0.4392, 0.2836, 0.439, 0.2487, 0.4805, 0.3835, 0.4869, 0.4165, 0.456, 0.4243, 0.4493, 0.3892, 0.471, 0.2825, 0.4725, 0.3162, 0.4408, 0.3187, 0.4392, 0.2836, 0.4869, 0.4165, 0.4958, 0.4481, 0.4665, 0.4587, 0.456, 0.4243, 0.4756, 0.3499, 0.4805, 0.3835, 0.4493, 0.3892, 0.4438, 0.3541, 0.4725, 0.3162, 0.4756, 0.3499, 0.4438, 0.3541, 0.4408, 0.3187, 0.4954, 0.04905, 0.4866, 0.08071, 0.4556, 0.07298, 0.4661, 0.03859, 0.4958, 0.4481, 0.4869, 0.4165, 0.5964, 0.3937, 0.6027, 0.4219, 0.6031, 0.03729, 0.6225, 0.03729, 0.6225, 0.07438, 0.6031, 0.07438, 0.6031, 0.3712, 0.6225, 0.3712, 0.6225, 0.4083, 0.6031, 0.4083, 0.6031, 0.3341, 0.6225, 0.3341, 0.6225, 0.3712, 0.6031, 0.3712, 0.6031, 0.0001878, 0.6225, 0.0001881, 0.6225, 0.03729, 0.6031, 0.03729, 0.6031, 0.4083, 0.6225, 0.4083, 0.6225, 0.4454, 0.6031, 0.4454, 0.6031, 0.2599, 0.6225, 0.2599, 0.6225, 0.297, 0.6031, 0.297, 0.6031, 0.2228, 0.6225, 0.2228, 0.6225, 0.2599, 0.6031, 0.2599, 0.6031, 0.1857, 0.6225, 0.1857, 0.6225, 0.2228, 0.6031, 0.2228, 0.6031, 0.1486, 0.6225, 0.1486, 0.6225, 0.1857, 0.6031, 0.1857, 0.6031, 0.1115, 0.6225, 0.1115, 0.6225, 0.1486, 0.6031, 0.1486, 0.6031, 0.07438, 0.6225, 0.07438, 0.6225, 0.1115, 0.6031, 0.1115, 0.6031, 0.297, 0.6225, 0.297, 0.6225, 0.3341, 0.6031, 0.3341, 0.7523, 0.8326, 0.7823, 0.8326, 0.7823, 0.8744, 0.7523, 0.8744, 0.7523, 0.5817, 0.7823, 0.5817, 0.7823, 0.6235, 0.7523, 0.6235, 0.7523, 0.6235, 0.7823, 0.6235, 0.7823, 0.6653, 0.7523, 0.6653, 0.7523, 0.6653, 0.7823, 0.6653, 0.7823, 0.7072, 0.7523, 0.7072, 0.7523, 0.7072, 0.7823, 0.7072, 0.7823, 0.749, 0.7523, 0.749, 0.7523, 0.749, 0.7823, 0.749, 0.7823, 0.7908, 0.7523, 0.7908, 0.7523, 0.7908, 0.7823, 0.7908, 0.7823, 0.8326, 0.7523, 0.8326, 0.7523, 0.958, 0.7823, 0.958, 0.7823, 0.9998, 0.7523, 0.9998, 0.7523, 0.4981, 0.7823, 0.4981, 0.7823, 0.5399, 0.7523, 0.5399, 0.7523, 0.8744, 0.7823, 0.8744, 0.7823, 0.9162, 0.7523, 0.9162, 0.7523, 0.9162, 0.7823, 0.9162, 0.7823, 0.958, 0.7523, 0.958, 0.7523, 0.5399, 0.7823, 0.5399, 0.7823, 0.5817, 0.7523, 0.5817, 0.3646, 0.6674, 0.3973, 0.65, 0.4041, 0.6578, 0.3672, 0.6775, 0.3973, 0.5269, 0.3646, 0.5095, 0.3672, 0.4994, 0.4041, 0.5191, 0.3646, 0.5095, 0.3275, 0.5083, 0.3255, 0.4981, 0.3672, 0.4994, 0.3973, 0.65, 0.419, 0.6199, 0.4286, 0.6239, 0.4041, 0.6578, 0.419, 0.557, 0.3973, 0.5269, 0.4041, 0.5191, 0.4286, 0.553, 0.2937, 0.5236, 0.2702, 0.5523, 0.2609, 0.5477, 0.2874, 0.5154, 0.2702, 0.5523, 0.2618, 0.5885, 0.2514, 0.5885, 0.2609, 0.5477, 0.2618, 0.5885, 0.2702, 0.6246, 0.2609, 0.6292, 0.2514, 0.5885, 0.2702, 0.6246, 0.2937, 0.6533, 0.2874, 0.6615, 0.2609, 0.6292, 0.2937, 0.6533, 0.3275, 0.6686, 0.3255, 0.6788, 0.2874, 0.6615, 0.3275, 0.6686, 0.3646, 0.6674, 0.3672, 0.6775, 0.3255, 0.6788, 0.3275, 0.5083, 0.2937, 0.5236, 0.2874, 0.5154, 0.3255, 0.4981, 0.5685, 0.5305, 0.5374, 0.5103, 0.5404, 0.5013, 0.5755, 0.524, 0.4665, 0.6406, 0.5004, 0.6558, 0.4987, 0.6652, 0.4606, 0.648, 0.5004, 0.6558, 0.5374, 0.6529, 0.5404, 0.662, 0.4987, 0.6652, 0.5374, 0.6529, 0.5685, 0.6328, 0.5755, 0.6393, 0.5404, 0.662, 0.5685, 0.6328, 0.5862, 0.6002, 0.5955, 0.6025, 0.5755, 0.6393, 0.5862, 0.6002, 0.5862, 0.5631, 0.5955, 0.5607, 0.5955, 0.6025, 0.5862, 0.5631, 0.5685, 0.5305, 0.5755, 0.524, 0.5955, 0.5607, 0.4665, 0.5227, 0.4441, 0.5522, 0.4353, 0.5485, 0.4606, 0.5152, 0.4384, 0.5744, 0.4441, 0.611, 0.4353, 0.6148, 0.4289, 0.5734, 0.5374, 0.5103, 0.5004, 0.5075, 0.4987, 0.4981, 0.5404, 0.5013, 0.5004, 0.5075, 0.4665, 0.5227, 0.4606, 0.5152, 0.4987, 0.4981, 0.4441, 0.611, 0.4665, 0.6406, 0.4606, 0.648, 0.4353, 0.6148, 0.6851, 0.5343, 0.6627, 0.5343, 0.653, 0.4981, 0.6948, 0.4981, 0.7045, 0.5455, 0.6851, 0.5343, 0.6948, 0.4981, 0.731, 0.519, 0.7158, 0.5649, 0.7045, 0.5455, 0.731, 0.519, 0.7519, 0.5552, 0.7158, 0.5874, 0.7158, 0.5649, 0.7519, 0.5552, 0.7519, 0.597, 0.7045, 0.6068, 0.7158, 0.5874, 0.7519, 0.597, 0.731, 0.6332, 0.6851, 0.618, 0.7045, 0.6068, 0.731, 0.6332, 0.6948, 0.6541, 0.6627, 0.618, 0.6851, 0.618, 0.6948, 0.6541, 0.653, 0.6541, 0.6432, 0.6068, 0.6627, 0.618, 0.653, 0.6541, 0.6168, 0.6332, 0.632, 0.5874, 0.6432, 0.6068, 0.6168, 0.6332, 0.5959, 0.597, 0.632, 0.5649, 0.632, 0.5874, 0.5959, 0.597, 0.5959, 0.5552, 0.6432, 0.5455, 0.632, 0.5649, 0.5959, 0.5552, 0.6168, 0.519, 0.6627, 0.5343, 0.6432, 0.5455, 0.6168, 0.519, 0.653, 0.4981, 0.7021, 0.1899, 0.7021, 0.1688, 0.7059, 0.1688, 0.7059, 0.1899, 0.707, 0.247, 0.707, 0.2246, 0.7109, 0.2246, 0.7109, 0.247, 0.707, 0.08994, 0.707, 0.06751, 0.7109, 0.06751, 0.7109, 0.08994, 0.707, 0.04507, 0.707, 0.02263, 0.7109, 0.02263, 0.7109, 0.04507, 0.707, 0.1573, 0.707, 0.1348, 0.7109, 0.1348, 0.7109, 0.1573, 0.707, 0.2246, 0.707, 0.2021, 0.7109, 0.2021, 0.7109, 0.2246, 0.707, 0.02263, 0.707, 0.0001878, 0.7109, 0.0001885, 0.7109, 0.02263, 0.707, 0.1348, 0.707, 0.1124, 0.7109, 0.1124, 0.7109, 0.1348, 0.707, 0.2021, 0.707, 0.1797, 0.7109, 0.1797, 0.7109, 0.2021, 0.707, 0.2695, 0.707, 0.247, 0.7109, 0.247, 0.7109, 0.2695, 0.707, 0.1124, 0.707, 0.08994, 0.7109, 0.08994, 0.7109, 0.1124, 0.707, 0.06751, 0.707, 0.04507, 0.7109, 0.04507, 0.7109, 0.06751, 0.6359, 0.07091, 0.6542, 0.08147, 0.6535, 0.08393, 0.6341, 0.07271, 0.6253, 0.05262, 0.6359, 0.07091, 0.6341, 0.07271, 0.6229, 0.05328, 0.6253, 0.0315, 0.6253, 0.05262, 0.6229, 0.05328, 0.6229, 0.03084, 0.6359, 0.01321, 0.6253, 0.0315, 0.6229, 0.03084, 0.6341, 0.01141, 0.6542, 0.002648, 0.6359, 0.01321, 0.6341, 0.01141, 0.6535, 0.0001878, 0.6753, 0.002648, 0.6542, 0.002648, 0.6535, 0.0001878, 0.676, 0.0001879, 0.6936, 0.01321, 0.6753, 0.002648, 0.676, 0.0001879, 0.6954, 0.01141, 0.7041, 0.0315, 0.6936, 0.01321, 0.6954, 0.01141, 0.7066, 0.03084, 0.7041, 0.05262, 0.7041, 0.0315, 0.7066, 0.03084, 0.7066, 0.05328, 0.6936, 0.07091, 0.7041, 0.05262, 0.7066, 0.05328, 0.6954, 0.07271, 0.6753, 0.08147, 0.6936, 0.07091, 0.6954, 0.07271, 0.676, 0.08393, 0.6542, 0.08147, 0.6753, 0.08147, 0.676, 0.08393, 0.6535, 0.08393, 0.6728, 0.08431, 0.6911, 0.09487, 0.7017, 0.1132, 0.7017, 0.1343, 0.6911, 0.1526, 0.6728, 0.1631, 0.6517, 0.1631, 0.6334, 0.1526, 0.6229, 0.1343, 0.6229, 0.1132, 0.6334, 0.09487, 0.6517, 0.08431, 0.7021, 0.1477, 0.7021, 0.1265, 0.7059, 0.1265, 0.7059, 0.1477, 0.7021, 0.2533, 0.7021, 0.2322, 0.7059, 0.2322, 0.7059, 0.2533, 0.7021, 0.3166, 0.7021, 0.2955, 0.7059, 0.2955, 0.706, 0.3166, 0.7021, 0.1688, 0.7021, 0.1477, 0.7059, 0.1477, 0.7059, 0.1688, 0.7021, 0.1265, 0.7021, 0.1054, 0.706, 0.1054, 0.7059, 0.1265, 0.7021, 0.2322, 0.7021, 0.211, 0.7059, 0.211, 0.7059, 0.2322, 0.7021, 0.2955, 0.7021, 0.2744, 0.7059, 0.2744, 0.7059, 0.2955, 0.7021, 0.1054, 0.7021, 0.08431, 0.706, 0.08431, 0.706, 0.1054, 0.7021, 0.211, 0.7021, 0.1899, 0.7059, 0.1899, 0.7059, 0.211, 0.7021, 0.2744, 0.7021, 0.2533, 0.7059, 0.2533, 0.7059, 0.2744, 0.7021, 0.3378, 0.7021, 0.3166, 0.706, 0.3166, 0.706, 0.3378])
me_cylinder_001.materials.append(mat_bullet)
me_cylinder_001.use_remesh_fix_poles = True
me_cylinder_001.use_remesh_preserve_attributes = False
me_cylinder_001.update()
me_cylinder_001.normals_split_custom_set([tuple(v) for v in zip(*[iter([0.3006, 0.9534, 0.02527, 0.3557, 0.9341, 0.02991, 0.3949, 0.809, -0.4355, 0.3405, 0.8257, -0.4498, 0.3405, 0.8257, -0.4498, 0.3949, 0.809, -0.4355, 0.4235, 0.467, -0.7762, 0.3698, 0.4767, -0.7975, 0.3698, 0.4767, -0.7975, 0.4235, 0.467, -0.7762, 0.434, -4.229e-06, -0.9009, 0.3805, -2.523e-06, -0.9248, 0.3805, -2.523e-06, -0.9248, 0.434, -4.229e-06, -0.9009, 0.4235, -0.467, -0.7762, 0.3698, -0.4767, -0.7975, 0.3698, -0.4767, -0.7975, 0.4235, -0.467, -0.7762, 0.3949, -0.809, -0.4355, 0.3405, -0.8257, -0.4498, 0.3405, -0.8257, -0.4498, 0.3949, -0.809, -0.4355, 0.3557, -0.9341, 0.02992, 0.3006, -0.9534, 0.02527, 0.3006, -0.9534, 0.02527, 0.3557, -0.9341, 0.02992, 0.3166, -0.809, 0.4953, 0.2606, -0.8257, 0.5003, 0.2606, -0.8257, 0.5003, 0.3166, -0.809, 0.4953, 0.2879, -0.4671, 0.836, 0.2314, -0.4767, 0.848, 0.2314, -0.4767, 0.848, 0.2879, -0.4671, 0.836, 0.2775, -4.212e-06, 0.9607, 0.2207, -2.211e-06, 0.9753, 0.2207, -2.211e-06, 0.9753, 0.2775, -4.212e-06, 0.9607, 0.2879, 0.4671, 0.836, 0.2314, 0.4767, 0.8481, 0.9965, 8.284e-07, 0.08378, 0.9965, 8.284e-07, 0.08378, 0.9965, 8.284e-07, 0.08378, 0.9965, 8.284e-07, 0.08378, 0.9965, 8.284e-07, 0.08378, 0.9965, 8.284e-07, 0.08378, 0.9965, 8.284e-07, 0.08378, 0.9965, 8.284e-07, 0.08378, 0.9965, 8.284e-07, 0.08378, 0.9965, 8.284e-07, 0.08378, 0.9965, 8.284e-07, 0.08378, 0.9965, 8.284e-07, 0.08378, 0.2314, 0.4767, 0.8481, 0.2879, 0.4671, 0.836, 0.3166, 0.809, 0.4953, 0.2606, 0.8257, 0.5003, 0.2606, 0.8257, 0.5003, 0.3166, 0.809, 0.4953, 0.3557, 0.9341, 0.02991, 0.3006, 0.9534, 0.02527, 0.1332, 0.8526, 0.5052, 0.1995, 0.8405, 0.5038, 0.2401, 0.9705, 0.02019, 0.1745, 0.9846, 0.01467, 0.103, 0.4923, 0.8643, 0.1697, 0.4853, 0.8577, 0.1995, 0.8405, 0.5038, 0.1332, 0.8526, 0.5052, 0.09197, 1.091e-07, 0.9958, 0.1588, -3.289e-07, 0.9873, 0.1697, 0.4853, 0.8577, 0.103, 0.4923, 0.8643, 0.103, -0.4923, 0.8643, 0.1697, -0.4853, 0.8577, 0.1588, -3.289e-07, 0.9873, 0.09197, 1.091e-07, 0.9958, 0.1332, -0.8527, 0.5052, 0.1995, -0.8405, 0.5037, 0.1697, -0.4853, 0.8577, 0.103, -0.4923, 0.8643, 0.1745, -0.9846, 0.01467, 0.2401, -0.9705, 0.02019, 0.1995, -0.8405, 0.5037, 0.1332, -0.8527, 0.5052, 0.2157, -0.8527, -0.4759, 0.2808, -0.8405, -0.4634, 0.2401, -0.9705, 0.02019, 0.1745, -0.9846, 0.01467, 0.2459, -0.4923, -0.835, 0.3106, -0.4853, -0.8174, 0.2808, -0.8405, -0.4634, 0.2157, -0.8527, -0.4759, 0.2569, -2.777e-07, -0.9664, 0.3214, -8.296e-07, -0.9469, 0.3106, -0.4853, -0.8174, 0.2459, -0.4923, -0.835, 0.2459, 0.4923, -0.835, 0.3106, 0.4853, -0.8174, 0.3214, -8.296e-07, -0.9469, 0.2569, -2.777e-07, -0.9664, 0.2157, 0.8526, -0.4759, 0.2808, 0.8405, -0.4634, 0.3106, 0.4853, -0.8174, 0.2459, 0.4923, -0.835, 0.1745, 0.9846, 0.01467, 0.2401, 0.9705, 0.02019, 0.2808, 0.8405, -0.4634, 0.2157, 0.8526, -0.4759, 0.1995, 0.8405, 0.5038, 0.2606, 0.8257, 0.5003, 0.3006, 0.9534, 0.02527, 0.2401, 0.9705, 0.02019, 0.1697, 0.4853, 0.8577, 0.2314, 0.4767, 0.8481, 0.2606, 0.8257, 0.5003, 0.1995, 0.8405, 0.5038, 0.1588, -3.289e-07, 0.9873, 0.2207, -2.211e-06, 0.9753, 0.2314, 0.4767, 0.8481, 0.1697, 0.4853, 0.8577, 0.1697, -0.4853, 0.8577, 0.2314, -0.4767, 0.848, 0.2207, -2.211e-06, 0.9753, 0.1588, -3.289e-07, 0.9873, 0.1995, -0.8405, 0.5037, 0.2606, -0.8257, 0.5003, 0.2314, -0.4767, 0.848, 0.1697, -0.4853, 0.8577, 0.2401, -0.9705, 0.02019, 0.3006, -0.9534, 0.02527, 0.2606, -0.8257, 0.5003, 0.1995, -0.8405, 0.5037, 0.2808, -0.8405, -0.4634, 0.3405, -0.8257, -0.4498, 0.3006, -0.9534, 0.02527, 0.2401, -0.9705, 0.02019, 0.3106, -0.4853, -0.8174, 0.3698, -0.4767, -0.7975, 0.3405, -0.8257, -0.4498, 0.2808, -0.8405, -0.4634, 0.3214, -8.296e-07, -0.9469, 0.3805, -2.523e-06, -0.9248, 0.3698, -0.4767, -0.7975, 0.3106, -0.4853, -0.8174, 0.3106, 0.4853, -0.8174, 0.3698, 0.4767, -0.7975, 0.3805, -2.523e-06, -0.9248, 0.3214, -8.296e-07, -0.9469, 0.2808, 0.8405, -0.4634, 0.3405, 0.8257, -0.4498, 0.3698, 0.4767, -0.7975, 0.3106, 0.4853, -0.8174, 0.2401, 0.9705, 0.02019, 0.3006, 0.9534, 0.02527, 0.3405, 0.8257, -0.4498, 0.2808, 0.8405, -0.4634, -0.02287, 0.9997, -0.001923, 0.08744, 0.9961, 0.007348, 0.1292, 0.8627, -0.489, 0.01901, 0.8658, -0.5, 0.01901, 0.8658, -0.5, 0.1292, 0.8627, -0.489, 0.1597, 0.4981, -0.8523, 0.04967, 0.4999, -0.8647, 0.04967, 0.4999, -0.8647, 0.1597, 0.4981, -0.8523, 0.1709, -1.778e-07, -0.9853, 0.06089, -9.48e-08, -0.9981, 0.06089, -9.48e-08, -0.9981, 0.1709, -1.778e-07, -0.9853, 0.1597, -0.4981, -0.8523, 0.04967, -0.4999, -0.8647, 0.04967, -0.4999, -0.8647, 0.1597, -0.4981, -0.8523, 0.1292, -0.8627, -0.489, 0.01901, -0.8658, -0.5, 0.01901, -0.8658, -0.5, 0.1292, -0.8627, -0.489, 0.08744, -0.9961, 0.007348, -0.02287, -0.9997, -0.001923, -0.02287, -0.9997, -0.001923, 0.08744, -0.9961, 0.007348, 0.04571, -0.8627, 0.5037, -0.06475, -0.8658, 0.4962, -0.06475, -0.8658, 0.4962, 0.04571, -0.8627, 0.5037, 0.01517, -0.4981, 0.867, -0.09541, -0.4999, 0.8608, -0.09541, -0.4999, 0.8608, 0.01517, -0.4981, 0.867, 0.003984, 1.926e-07, 1.0, -0.1066, -3.992e-08, 0.9943, -0.1066, -3.992e-08, 0.9943, 0.003984, 1.926e-07, 1.0, 0.01517, 0.4981, 0.867, -0.0954, 0.4999, 0.8608, -0.0954, 0.4999, 0.8608, 0.01517, 0.4981, 0.867, 0.04571, 0.8627, 0.5037, -0.06475, 0.8658, 0.4962, -0.06475, 0.8658, 0.4962, 0.04571, 0.8627, 0.5037, 0.08744, 0.9961, 0.007348, -0.02287, 0.9997, -0.001923, 0.08744, 0.9961, 0.007348, 0.1745, 0.9846, 0.01467, 0.2157, 0.8526, -0.4759, 0.1292, 0.8627, -0.489, 0.1292, 0.8627, -0.489, 0.2157, 0.8526, -0.4759, 0.2459, 0.4923, -0.835, 0.1597, 0.4981, -0.8523, 0.1597, 0.4981, -0.8523, 0.2459, 0.4923, -0.835, 0.2569, -2.777e-07, -0.9664, 0.1709, -1.778e-07, -0.9853, 0.1709, -1.778e-07, -0.9853, 0.2569, -2.777e-07, -0.9664, 0.2459, -0.4923, -0.835, 0.1597, -0.4981, -0.8523, 0.1597, -0.4981, -0.8523, 0.2459, -0.4923, -0.835, 0.2157, -0.8527, -0.4759, 0.1292, -0.8627, -0.489, 0.1292, -0.8627, -0.489, 0.2157, -0.8527, -0.4759, 0.1745, -0.9846, 0.01467, 0.08744, -0.9961, 0.007348, 0.08744, -0.9961, 0.007348, 0.1745, -0.9846, 0.01467, 0.1332, -0.8527, 0.5052, 0.04571, -0.8627, 0.5037, 0.04571, -0.8627, 0.5037, 0.1332, -0.8527, 0.5052, 0.103, -0.4923, 0.8643, 0.01517, -0.4981, 0.867, 0.01517, -0.4981, 0.867, 0.103, -0.4923, 0.8643, 0.09197, 1.091e-07, 0.9958, 0.003984, 1.926e-07, 1.0, 0.003984, 1.926e-07, 1.0, 0.09197, 1.091e-07, 0.9958, 0.103, 0.4923, 0.8643, 0.01517, 0.4981, 0.867, 0.01517, 0.4981, 0.867, 0.103, 0.4923, 0.8643, 0.1332, 0.8526, 0.5052, 0.04571, 0.8627, 0.5037, 0.04571, 0.8627, 0.5037, 0.1332, 0.8526, 0.5052, 0.1745, 0.9846, 0.01467, 0.08744, 0.9961, 0.007348, -0.1433, 0.8615, 0.4871, -0.06475, 0.8658, 0.4962, -0.02287, 0.9997, -0.001923, -0.1016, 0.9948, -0.00854, -0.1738, 0.4974, 0.8499, -0.0954, 0.4999, 0.8608, -0.06475, 0.8658, 0.4962, -0.1433, 0.8615, 0.4871, -0.185, -4.152e-07, 0.9827, -0.1066, -3.992e-08, 0.9943, -0.0954, 0.4999, 0.8608, -0.1738, 0.4974, 0.8499, -0.1738, -0.4974, 0.8499, -0.09541, -0.4999, 0.8608, -0.1066, -3.992e-08, 0.9943, -0.185, -4.152e-07, 0.9827, -0.1433, -0.8615, 0.4871, -0.06475, -0.8658, 0.4962, -0.09541, -0.4999, 0.8608, -0.1738, -0.4974, 0.8499, -0.1016, -0.9948, -0.00854, -0.02287, -0.9997, -0.001923, -0.06475, -0.8658, 0.4962, -0.1433, -0.8615, 0.4871, -0.05994, -0.8615, -0.5042, 0.01901, -0.8658, -0.5, -0.02287, -0.9997, -0.001923, -0.1016, -0.9948, -0.00854, -0.02943, -0.4974, -0.867, 0.04967, -0.4999, -0.8647, 0.01901, -0.8658, -0.5, -0.05994, -0.8615, -0.5042, -0.01827, -9.656e-08, -0.9998, 0.06089, -9.48e-08, -0.9981, 0.04967, -0.4999, -0.8647, -0.02943, -0.4974, -0.867, -0.02943, 0.4974, -0.867, 0.04967, 0.4999, -0.8647, 0.06089, -9.48e-08, -0.9981, -0.01827, -9.656e-08, -0.9998, -0.05994, 0.8615, -0.5042, 0.01901, 0.8658, -0.5, 0.04967, 0.4999, -0.8647, -0.02943, 0.4974, -0.867, -0.1016, 0.9948, -0.00854, -0.02287, 0.9997, -0.001923, 0.01901, 0.8658, -0.5, -0.05994, 0.8615, -0.5042, -0.04189, 0.866, 0.4982, 0.06248, 0.8613, 0.5043, 0.1041, 0.9945, 0.008754, 3.192e-08, 1.0, -2.406e-06, 0.08419, 0.4938, 0.8655, 0.0731, -9.028e-07, 0.9973, -0.01956, -9.328e-07, 0.9998, -0.008356, 0.499, 0.8666, 0.2275, -0.4938, -0.8393, 0.2386, -1.155e-06, -0.9711, 0.1477, -1.302e-06, -0.989, 0.1365, -0.499, -0.8558, 0.3871, -9.107e-07, -0.922, 0.3764, 0.4756, -0.795, 0.4007, 0.4714, -0.7857, 0.4112, -9.783e-07, -0.9115, 0.1145, 0.8554, 0.5052, 0.08419, 0.4938, 0.8655, -0.008356, 0.499, 0.8666, 0.02225, 0.8642, 0.5026, 0.1559, -0.9877, 0.0131, 0.1972, -0.8554, -0.479, 0.1059, -0.8642, -0.4918, 0.06405, -0.9979, 0.005385, 0.1145, -0.8554, 0.5052, 0.1559, -0.9877, 0.0131, 0.06405, -0.9979, 0.005385, 0.02225, -0.8642, 0.5026, 0.08419, -0.4938, 0.8655, 0.1145, -0.8554, 0.5052, 0.02225, -0.8642, 0.5026, -0.008356, -0.499, 0.8666, 0.0731, -9.028e-07, 0.9973, 0.08419, -0.4938, 0.8655, -0.008356, -0.499, 0.8666, -0.01956, -9.328e-07, 0.9998, 0.1972, -0.8554, -0.479, 0.2275, -0.4938, -0.8393, 0.1365, -0.499, -0.8558, 0.1059, -0.8642, -0.4918, 0.1559, 0.9877, 0.0131, 0.1145, 0.8554, 0.5052, 0.02225, 0.8642, 0.5026, 0.06405, 0.9979, 0.005385, 0.2676, 0.8238, 0.4998, 0.2384, 0.4756, 0.8467, 0.2638, 0.4714, 0.8415, 0.2928, 0.8165, 0.4977, 0.04187, 0.866, -0.4982, 0.07252, 0.5, -0.863, 0.07252, 0.5, -0.863, 0.04187, 0.866, -0.4982, 0.9965, 1.557e-08, 0.08378, 0.9965, 1.557e-08, 0.08378, 0.9965, 1.557e-08, 0.08378, 0.9965, 1.557e-08, 0.08378, 0.9965, 1.557e-08, 0.08378, 0.9965, 1.557e-08, 0.08378, 0.9965, 1.557e-08, 0.08378, 0.9965, 1.557e-08, 0.08378, 0.9965, 1.557e-08, 0.08378, 0.9965, 1.557e-08, 0.08378, 0.9965, 1.557e-08, 0.08378, 0.9965, 1.557e-08, 0.08378, 0.1972, 0.8554, -0.479, 0.1559, 0.9877, 0.0131, 0.06405, 0.9979, 0.005385, 0.1059, 0.8642, -0.4918, 0.3472, 0.8238, -0.4481, 0.3074, 0.9512, 0.02584, 0.3322, 0.9428, 0.02793, 0.3717, 0.8165, -0.4418, 0.3764, -0.4756, -0.795, 0.3871, -9.107e-07, -0.922, 0.4112, -9.783e-07, -0.9115, 0.4007, -0.4714, -0.7857, 0.3074, 0.9512, 0.02584, 0.2676, 0.8238, 0.4998, 0.2928, 0.8165, 0.4977, 0.3322, 0.9428, 0.02793, 0.3764, 0.4756, -0.795, 0.3472, 0.8238, -0.4481, 0.3717, 0.8165, -0.4418, 0.4007, 0.4714, -0.7857, 0.2384, 0.4756, 0.8467, 0.2277, -5.554e-07, 0.9737, 0.2533, -7.216e-07, 0.9674, 0.2638, 0.4714, 0.8415, 0.2277, -5.554e-07, 0.9737, 0.2384, -0.4756, 0.8467, 0.2638, -0.4714, 0.8415, 0.2533, -7.216e-07, 0.9674, 0.2384, -0.4756, 0.8467, 0.2676, -0.8238, 0.4998, 0.2928, -0.8165, 0.4977, 0.2638, -0.4714, 0.8415, 0.2676, -0.8238, 0.4998, 0.3074, -0.9512, 0.02584, 0.3322, -0.9428, 0.02793, 0.2928, -0.8165, 0.4977, 0.3074, -0.9512, 0.02584, 0.3473, -0.8238, -0.4481, 0.3717, -0.8165, -0.4418, 0.3322, -0.9428, 0.02793, 0.3473, -0.8238, -0.4481, 0.3764, -0.4756, -0.795, 0.4007, -0.4714, -0.7857, 0.3717, -0.8165, -0.4418, 0.04189, -0.866, -0.4982, 0.1458, -0.8613, -0.4868, 0.1041, -0.9945, 0.008755, 3.56e-08, -1.0, -2.062e-06, 3.56e-08, -1.0, -2.062e-06, 0.1041, -0.9945, 0.008755, 0.06248, -0.8613, 0.5043, -0.04189, -0.866, 0.4982, -0.04189, -0.866, 0.4982, 0.06248, -0.8613, 0.5043, 0.03198, -0.4973, 0.867, -0.07256, -0.5, 0.863, -0.07256, -0.5, 0.863, 0.03198, -0.4973, 0.867, 0.02082, -5.022e-07, 0.9998, -0.08378, -5.009e-07, 0.9965, -0.08378, -5.009e-07, 0.9965, 0.02082, -5.022e-07, 0.9998, 0.03198, 0.4973, 0.867, -0.07256, 0.5, 0.863, -0.07256, 0.5, 0.863, 0.03198, 0.4973, 0.867, 0.06248, 0.8613, 0.5043, -0.04189, 0.866, 0.4982, 0.07256, 0.5, -0.863, 0.1763, 0.4973, -0.8495, 0.1875, -8.839e-07, -0.9823, 0.08378, -8.741e-07, -0.9965, 0.08378, -8.741e-07, -0.9965, 0.1875, -8.839e-07, -0.9823, 0.1763, -0.4973, -0.8495, 0.07256, -0.5, -0.863, 3.192e-08, 1.0, -2.406e-06, 0.1041, 0.9945, 0.008754, 0.1458, 0.8613, -0.4868, 0.04189, 0.866, -0.4982, 0.04189, 0.866, -0.4982, 0.1458, 0.8613, -0.4868, 0.1763, 0.4973, -0.8495, 0.07256, 0.5, -0.863, 0.07256, -0.5, -0.863, 0.1763, -0.4973, -0.8495, 0.1458, -0.8613, -0.4868, 0.04189, -0.866, -0.4982, 0.1458, 0.8613, -0.4868, 0.1041, 0.9945, 0.008754, 0.3074, 0.9512, 0.02584, 0.3472, 0.8238, -0.4481, 0.1763, 0.4973, -0.8495, 0.1458, 0.8613, -0.4868, 0.3472, 0.8238, -0.4481, 0.3764, 0.4756, -0.795, 0.1875, -8.839e-07, -0.9823, 0.1763, 0.4973, -0.8495, 0.3764, 0.4756, -0.795, 0.3871, -9.107e-07, -0.922, 0.1763, -0.4973, -0.8495, 0.1875, -8.839e-07, -0.9823, 0.3871, -9.107e-07, -0.922, 0.3764, -0.4756, -0.795, 0.1458, -0.8613, -0.4868, 0.1763, -0.4973, -0.8495, 0.3764, -0.4756, -0.795, 0.3473, -0.8238, -0.4481, 0.1041, -0.9945, 0.008755, 0.1458, -0.8613, -0.4868, 0.3473, -0.8238, -0.4481, 0.3074, -0.9512, 0.02584, 0.06248, -0.8613, 0.5043, 0.1041, -0.9945, 0.008755, 0.3074, -0.9512, 0.02584, 0.2676, -0.8238, 0.4998, 0.03198, -0.4973, 0.867, 0.06248, -0.8613, 0.5043, 0.2676, -0.8238, 0.4998, 0.2384, -0.4756, 0.8467, 0.02082, -5.022e-07, 0.9998, 0.03198, -0.4973, 0.867, 0.2384, -0.4756, 0.8467, 0.2277, -5.554e-07, 0.9737, 0.03198, 0.4973, 0.867, 0.02082, -5.022e-07, 0.9998, 0.2277, -5.554e-07, 0.9737, 0.2384, 0.4756, 0.8467, 0.06248, 0.8613, 0.5043, 0.03198, 0.4973, 0.867, 0.2384, 0.4756, 0.8467, 0.2676, 0.8238, 0.4998, 0.1041, 0.9945, 0.008754, 0.06248, 0.8613, 0.5043, 0.2676, 0.8238, 0.4998, 0.3074, 0.9512, 0.02584, 0.2275, 0.4938, -0.8393, 0.1972, 0.8554, -0.479, 0.1059, 0.8642, -0.4918, 0.1365, 0.499, -0.8558, 0.2275, -0.4938, -0.8393, 0.1972, -0.8554, -0.479, 0.3717, -0.8165, -0.4418, 0.4007, -0.4714, -0.7857, 0.1972, -0.8554, -0.479, 0.1559, -0.9877, 0.0131, 0.3322, -0.9428, 0.02793, 0.3717, -0.8165, -0.4418, 0.1559, -0.9877, 0.0131, 0.1145, -0.8554, 0.5052, 0.2928, -0.8165, 0.4977, 0.3322, -0.9428, 0.02793, 0.1145, -0.8554, 0.5052, 0.08419, -0.4938, 0.8655, 0.2638, -0.4714, 0.8415, 0.2928, -0.8165, 0.4977, 0.08419, -0.4938, 0.8655, 0.0731, -9.028e-07, 0.9973, 0.2533, -7.216e-07, 0.9674, 0.2638, -0.4714, 0.8415, 0.0731, -9.028e-07, 0.9973, 0.08419, 0.4938, 0.8655, 0.2638, 0.4714, 0.8415, 0.2533, -7.216e-07, 0.9674, 0.1972, 0.8554, -0.479, 0.2275, 0.4938, -0.8393, 0.4007, 0.4714, -0.7857, 0.3717, 0.8165, -0.4418, 0.08419, 0.4938, 0.8655, 0.1145, 0.8554, 0.5052, 0.2928, 0.8165, 0.4977, 0.2638, 0.4714, 0.8415, 0.2275, 0.4938, -0.8393, 0.2386, -1.155e-06, -0.9711, 0.4112, -9.783e-07, -0.9115, 0.4007, 0.4714, -0.7857, 0.1559, 0.9877, 0.0131, 0.1972, 0.8554, -0.479, 0.3717, 0.8165, -0.4418, 0.3322, 0.9428, 0.02793, 0.1145, 0.8554, 0.5052, 0.1559, 0.9877, 0.0131, 0.3322, 0.9428, 0.02793, 0.2928, 0.8165, 0.4977, 0.2386, -1.155e-06, -0.9711, 0.2275, -0.4938, -0.8393, 0.4007, -0.4714, -0.7857, 0.4112, -9.783e-07, -0.9115, 0.2386, -1.155e-06, -0.9711, 0.2275, 0.4938, -0.8393, 0.1365, 0.499, -0.8558, 0.1477, -1.302e-06, -0.989, 0.07256, -0.5, -0.863, 0.07256, -0.5, -0.863, 0.04189, -0.866, -0.4982, 0.04189, -0.866, -0.4982, 0.04189, 0.866, -0.4982, 0.04189, 0.866, -0.4982, 0.07256, 0.5, -0.863, 0.07256, 0.5, -0.863, 4.69e-07, 1.0, -5.559e-06, -4.579e-07, 1.0, 5.47e-06, 0.04189, 0.866, -0.4982, 0.04189, 0.866, -0.4982, 0.08379, -7.857e-07, -0.9965, 0.08379, -7.857e-07, -0.9965, 0.07256, -0.5, -0.863, 0.07256, -0.5, -0.863, 0.07256, 0.5, -0.863, 0.07256, 0.5, -0.863, 0.08379, -7.857e-07, -0.9965, 0.08379, -7.857e-07, -0.9965, -0.07255, 0.5, 0.863, -0.07255, 0.5, 0.863, -0.04189, 0.866, 0.4982, -0.04189, 0.866, 0.4982, -0.08377, -6.187e-07, 0.9965, -0.08377, -6.187e-07, 0.9965, -0.07255, 0.5, 0.863, -0.07255, 0.5, 0.863, -0.07255, -0.5, 0.863, -0.07255, -0.5, 0.863, -0.08377, -6.187e-07, 0.9965, -0.08377, -6.187e-07, 0.9965, -0.04189, -0.866, 0.4982, -0.04189, -0.866, 0.4982, -0.07255, -0.5, 0.863, -0.07255, -0.5, 0.863, 4.505e-07, -1.0, -5.343e-06, -4.751e-07, -1.0, 5.677e-06, -0.04189, -0.866, 0.4982, -0.04189, -0.866, 0.4982, 0.04189, -0.866, -0.4982, 0.04189, -0.866, -0.4982, -4.751e-07, -1.0, 5.677e-06, 4.505e-07, -1.0, -5.343e-06, -0.04189, 0.866, 0.4982, -0.04189, 0.866, 0.4982, -4.579e-07, 1.0, 5.47e-06, 4.69e-07, 1.0, -5.559e-06, -0.04189, 0.866, 0.4982, -0.04188, 0.866, 0.4982, 1.79e-06, 1.0, 1.002e-06, 1.891e-06, 1.0, -1.964e-07, 0.04189, -0.866, -0.4982, 0.04189, -0.866, -0.4982, 1.74e-06, -1.0, 1.532e-06, 1.839e-06, -1.0, 3.437e-07, 1.839e-06, -1.0, 3.437e-07, 1.74e-06, -1.0, 1.532e-06, -0.04188, -0.866, 0.4982, -0.04189, -0.866, 0.4982, -0.04189, -0.866, 0.4982, -0.04188, -0.866, 0.4982, -0.07255, -0.5, 0.863, -0.07255, -0.5, 0.863, -0.07255, -0.5, 0.863, -0.07255, -0.5, 0.863, -0.08378, -6.875e-07, 0.9965, -0.08378, -6.973e-07, 0.9965, -0.08378, -6.973e-07, 0.9965, -0.08378, -6.875e-07, 0.9965, -0.07255, 0.5, 0.863, -0.07255, 0.5, 0.863, -0.07255, 0.5, 0.863, -0.07255, 0.5, 0.863, -0.04188, 0.866, 0.4982, -0.04189, 0.866, 0.4982, 0.07256, 0.5, -0.863, 0.07256, 0.5, -0.863, 0.08378, -6.285e-07, -0.9965, 0.08378, -6.384e-07, -0.9965, 0.08378, -6.384e-07, -0.9965, 0.08378, -6.285e-07, -0.9965, 0.07256, -0.5, -0.863, 0.07256, -0.5, -0.863, 1.891e-06, 1.0, -1.964e-07, 1.79e-06, 1.0, 1.002e-06, 0.04189, 0.866, -0.4982, 0.04189, 0.866, -0.4982, 0.04189, 0.866, -0.4982, 0.04189, 0.866, -0.4982, 0.07256, 0.5, -0.863, 0.07256, 0.5, -0.863, 0.07256, -0.5, -0.863, 0.07256, -0.5, -0.863, 0.04189, -0.866, -0.4982, 0.04189, -0.866, -0.4982, -0.8535, -0.4166, -0.3131, -0.8387, -0.2405, -0.4886, -0.8387, -0.2405, -0.4886, -0.8535, -0.4166, -0.3131, -0.8387, 0.2405, -0.4886, -0.8535, 0.4166, -0.3131, -0.8535, 0.4166, -0.3131, -0.8387, 0.2405, -0.4886, -0.8535, 0.4166, -0.3131, -0.8736, 0.481, -0.07344, -0.8736, 0.481, -0.07345, -0.8535, 0.4166, -0.3131, -0.8387, -0.2405, -0.4886, -0.8333, -6.72e-07, -0.5528, -0.8333, -5.542e-07, -0.5528, -0.8387, -0.2405, -0.4886, -0.8333, -6.72e-07, -0.5528, -0.8387, 0.2405, -0.4886, -0.8387, 0.2405, -0.4886, -0.8333, -5.542e-07, -0.5528, -0.8938, 0.4166, 0.1662, -0.9085, 0.2405, 0.3417, -0.9085, 0.2405, 0.3417, -0.8938, 0.4166, 0.1662, -0.9085, 0.2405, 0.3417, -0.9139, -4.466e-07, 0.4059, -0.9139, -3.471e-07, 0.4059, -0.9085, 0.2405, 0.3417, -0.9139, -4.466e-07, 0.4059, -0.9085, -0.2405, 0.3417, -0.9085, -0.2405, 0.3417, -0.9139, -3.471e-07, 0.4059, -0.9085, -0.2405, 0.3417, -0.8938, -0.4166, 0.1662, -0.8938, -0.4166, 0.1662, -0.9085, -0.2405, 0.3417, -0.8938, -0.4166, 0.1662, -0.8736, -0.481, -0.07344, -0.8736, -0.481, -0.07345, -0.8938, -0.4166, 0.1662, -0.8736, -0.481, -0.07344, -0.8535, -0.4166, -0.3131, -0.8535, -0.4166, -0.3131, -0.8736, -0.481, -0.07345, -0.8736, 0.481, -0.07344, -0.8938, 0.4166, 0.1662, -0.8938, 0.4166, 0.1662, -0.8736, 0.481, -0.07345, 0.9365, 0.2636, 0.2315, 0.9492, 0.3044, 0.07981, 0.9492, 0.3044, 0.07982, 0.9365, 0.2636, 0.2315, 0.962, -0.2636, -0.07182, 0.9492, -0.3044, 0.07981, 0.9492, -0.3044, 0.07982, 0.962, -0.2636, -0.07182, 0.9492, -0.3044, 0.07981, 0.9365, -0.2636, 0.2315, 0.9365, -0.2636, 0.2315, 0.9492, -0.3044, 0.07982, 0.9365, -0.2636, 0.2315, 0.9271, -0.1522, 0.3425, 0.9271, -0.1522, 0.3425, 0.9365, -0.2636, 0.2315, 0.9271, -0.1522, 0.3425, 0.9237, 2.998e-07, 0.3831, 0.9237, 3.705e-07, 0.3831, 0.9271, -0.1522, 0.3425, 0.9237, 2.998e-07, 0.3831, 0.9271, 0.1522, 0.3425, 0.9271, 0.1522, 0.3425, 0.9237, 3.705e-07, 0.3831, 0.9271, 0.1522, 0.3425, 0.9365, 0.2636, 0.2315, 0.9365, 0.2636, 0.2315, 0.9271, 0.1522, 0.3425, 0.9713, 0.1522, -0.1828, 0.9747, -7.722e-07, -0.2235, 0.9747, -6.985e-07, -0.2235, 0.9713, 0.1522, -0.1828, 0.9747, -7.722e-07, -0.2235, 0.9713, -0.1522, -0.1828, 0.9713, -0.1522, -0.1828, 0.9747, -6.985e-07, -0.2235, 0.9492, 0.3044, 0.07981, 0.962, 0.2636, -0.07183, 0.962, 0.2636, -0.07183, 0.9492, 0.3044, 0.07982, 0.962, 0.2636, -0.07183, 0.9713, 0.1522, -0.1828, 0.9713, 0.1522, -0.1828, 0.962, 0.2636, -0.07183, 0.9713, -0.1522, -0.1828, 0.962, -0.2636, -0.07182, 0.962, -0.2636, -0.07182, 0.9713, -0.1522, -0.1828, -0.9965, 3.679e-06, -0.08378, -0.9965, 0.0, -0.08378, -0.9965, 0.0, -0.08378, -0.9965, 3.679e-06, -0.08378, -0.9965, 6.438e-06, -0.08378, -0.9965, 3.679e-06, -0.08378, -0.9965, 3.679e-06, -0.08378, -0.9965, 6.438e-06, -0.08378, -0.9965, 3.679e-07, -0.08379, -0.9965, 6.438e-06, -0.08378, -0.9965, 6.438e-06, -0.08378, -0.9965, 3.679e-07, -0.08379, -0.9965, -5.702e-06, -0.08378, -0.9965, 3.679e-07, -0.08379, -0.9965, 3.679e-07, -0.08379, -0.9965, -5.702e-06, -0.08378, -0.9965, -4.047e-06, -0.08378, -0.9965, -5.702e-06, -0.08378, -0.9965, -5.702e-06, -0.08378, -0.9965, -4.047e-06, -0.08378, -0.9965, -7.358e-07, -0.08378, -0.9965, -4.047e-06, -0.08378, -0.9965, -4.047e-06, -0.08378, -0.9965, -7.358e-07, -0.08378, -0.9965, -6.99e-06, -0.08378, -0.9965, -7.358e-07, -0.08378, -0.9965, -7.358e-07, -0.08378, -0.9965, -6.99e-06, -0.08378, -0.9965, -4.967e-06, -0.08379, -0.9965, -6.99e-06, -0.08378, -0.9965, -6.99e-06, -0.08378, -0.9965, -4.967e-06, -0.08379, -0.9965, -1.839e-07, -0.08379, -0.9965, -4.967e-06, -0.08379, -0.9965, -4.967e-06, -0.08379, -0.9965, -1.839e-07, -0.08379, -0.9965, 4.783e-06, -0.08379, -0.9965, -1.839e-07, -0.08379, -0.9965, -1.839e-07, -0.08379, -0.9965, 4.783e-06, -0.08379, -0.9965, 6.99e-06, -0.08378, -0.9965, 4.783e-06, -0.08379, -0.9965, 4.783e-06, -0.08379, -0.9965, 6.99e-06, -0.08378, -0.9965, 0.0, -0.08378, -0.9965, 6.99e-06, -0.08378, -0.9965, 6.99e-06, -0.08378, -0.9965, 0.0, -0.08378, -0.07258, 0.5, 0.863, -0.04187, 0.866, 0.4982, -0.04187, 0.866, 0.4982, -0.07258, 0.5, 0.863, -0.07267, 0.5, 0.863, -0.04191, 0.866, 0.4982, -0.04191, 0.866, 0.4982, -0.07267, 0.5, 0.863, 0.04187, -0.866, -0.4982, 6.801e-07, -1.0, -9.821e-06, -1.461e-07, -1.0, 0.0, 0.04187, -0.866, -0.4982, -0.04191, -0.866, 0.4982, -0.07267, -0.5, 0.863, -0.07267, -0.5, 0.863, -0.04191, -0.866, 0.4982, 0.07252, 0.5, -0.863, 0.08374, 2.475e-06, -0.9965, 0.08374, 2.465e-06, -0.9965, 0.07252, 0.5, -0.863, -0.04191, 0.866, 0.4982, 1.024e-06, 1.0, -1.138e-05, 1.964e-07, 1.0, -1.542e-06, -0.04191, 0.866, 0.4982, -0.07267, -0.5, 0.863, -0.08396, 1.365e-06, 0.9965, -0.08396, 1.355e-06, 0.9965, -0.07267, -0.5, 0.863, 0.08374, 2.475e-06, -0.9965, 0.07252, -0.5, -0.863, 0.07252, -0.5, -0.863, 0.08374, 2.465e-06, -0.9965, 1.024e-06, 1.0, -1.138e-05, 0.04187, 0.866, -0.4982, 0.04187, 0.866, -0.4982, 1.964e-07, 1.0, -1.542e-06, -0.08396, 1.365e-06, 0.9965, -0.07267, 0.5, 0.863, -0.07267, 0.5, 0.863, -0.08396, 1.355e-06, 0.9965, 0.07252, -0.5, -0.863, 0.04187, -0.866, -0.4982, 0.04187, -0.866, -0.4982, 0.07252, -0.5, -0.863, 6.801e-07, -1.0, -9.821e-06, -0.04191, -0.866, 0.4982, -0.04191, -0.866, 0.4982, -1.461e-07, -1.0, 0.0, -0.9965, -7.972e-05, -0.08376, -0.9965, -7.972e-05, -0.08377, -0.9965, -7.972e-05, -0.08377, -0.9965, -7.973e-05, -0.08376, -0.9965, 1.196e-05, -0.08388, -0.9965, -7.972e-05, -0.08376, -0.9965, -7.973e-05, -0.08376, -0.9965, 1.196e-05, -0.08388, -0.9965, 1.993e-06, -0.08399, -0.9965, 1.196e-05, -0.08388, -0.9965, 1.196e-05, -0.08388, -0.9965, 1.993e-06, -0.08399, -0.9965, -1.395e-05, -0.08388, -0.9965, 1.993e-06, -0.08399, -0.9965, 1.993e-06, -0.08399, -0.9965, -1.395e-05, -0.08388, -0.9965, 7.573e-05, -0.08376, -0.9965, -1.395e-05, -0.08388, -0.9965, -1.395e-05, -0.08388, -0.9965, 7.574e-05, -0.08376, -0.9965, 9.567e-05, -0.08377, -0.9965, 7.573e-05, -0.08376, -0.9965, 7.574e-05, -0.08376, -0.9965, 9.567e-05, -0.08377, -0.9965, 1.993e-05, -0.08377, -0.9965, 9.567e-05, -0.08377, -0.9965, 9.567e-05, -0.08377, -0.9965, 1.993e-05, -0.08377, -0.9965, 1.994e-06, -0.08379, -0.9965, 1.993e-05, -0.08377, -0.9965, 1.993e-05, -0.08377, -0.9965, 1.993e-06, -0.08379, -0.9965, 6.998e-11, -0.08381, -0.9965, 1.994e-06, -0.08379, -0.9965, 1.993e-06, -0.08379, -0.9965, 4.864e-11, -0.08381, -0.9965, -5.98e-06, -0.08379, -0.9965, 6.998e-11, -0.08381, -0.9965, 4.864e-11, -0.08381, -0.9965, -5.98e-06, -0.08379, -0.9965, -7.972e-06, -0.08378, -0.9965, -5.98e-06, -0.08379, -0.9965, -5.98e-06, -0.08379, -0.9965, -7.973e-06, -0.08378, -0.9965, -7.972e-05, -0.08377, -0.9965, -7.972e-06, -0.08378, -0.9965, -7.973e-06, -0.08378, -0.9965, -7.972e-05, -0.08377, -0.9965, -3.421e-07, -0.08377, -0.9965, -3.421e-07, -0.08377, -0.9965, -3.421e-07, -0.08377, -0.9965, -3.421e-07, -0.08377, -0.9965, -3.421e-07, -0.08377, -0.9965, -3.421e-07, -0.08377, -0.9965, -3.421e-07, -0.08377, -0.9965, -3.421e-07, -0.08377, -0.9965, -3.421e-07, -0.08377, -0.9965, -3.421e-07, -0.08377, -0.9965, -3.421e-07, -0.08377, -0.9965, -3.421e-07, -0.08377, -1.399e-06, 1.0, -3.044e-07, 0.04187, 0.866, -0.4983, 0.04187, 0.866, -0.4982, -2.254e-06, 1.0, 9.86e-06, -0.04187, -0.866, 0.4982, -0.07258, -0.5, 0.863, -0.07258, -0.5, 0.863, -0.04187, -0.866, 0.4982, 0.07252, -0.5, -0.863, 0.04187, -0.866, -0.4983, 0.04187, -0.866, -0.4982, 0.07252, -0.5, -0.863, -0.04187, 0.866, 0.4982, -1.399e-06, 1.0, -3.044e-07, -2.254e-06, 1.0, 9.86e-06, -0.04187, 0.866, 0.4982, 0.04187, 0.866, -0.4983, 0.07252, 0.5, -0.863, 0.07252, 0.5, -0.863, 0.04187, 0.866, -0.4982, -0.07258, -0.5, 0.863, -0.08385, -1.179e-07, 0.9965, -0.08385, -1.179e-07, 0.9965, -0.07258, -0.5, 0.863, 0.04187, -0.866, -0.4983, -1.147e-06, -1.0, -2.946e-08, -2.001e-06, -1.0, 1.015e-05, 0.04187, -0.866, -0.4982, 0.07252, 0.5, -0.863, 0.08374, -1.414e-06, -0.9965, 0.08374, -1.414e-06, -0.9965, 0.07252, 0.5, -0.863, -0.08385, -1.179e-07, 0.9965, -0.07258, 0.5, 0.863, -0.07258, 0.5, 0.863, -0.08385, -1.179e-07, 0.9965, -1.147e-06, -1.0, -2.946e-08, -0.04187, -0.866, 0.4982, -0.04187, -0.866, 0.4982, -2.001e-06, -1.0, 1.015e-05, 0.08374, -1.414e-06, -0.9965, 0.07252, -0.5, -0.863, 0.07252, -0.5, -0.863, 0.08374, -1.414e-06, -0.9965])] * 3)])

# ---- objects
ob_bullet = bpy.data.objects.new('bullet', me_cylinder_001)

# ---- transforms, parenting, visibility, modifiers, constraints
ob_bullet.location = (3.62e-08, 1.965e-08, -2.462e-07)
ob_bullet.rotation_euler = (4.544e-10, 0.08213, 1.106e-08)
ob_bullet.color = (0.8, 0.8, 0.8, 1.0)

# ---- collection membership
col_collection.objects.link(ob_bullet)

# ---- scene / render settings (as saved in the file)
scene.frame_start = 1; scene.frame_end = 250; scene.frame_set(57)
scene.render.engine = 'BLENDER_EEVEE_NEXT'
scene.cycles.sampling_pattern = 'TABULATED_SOBOL'
scene.cycles.use_light_tree = False
scene.view_settings.view_transform = 'Filmic'
bpy.context.view_layer.update()

# ---- added for rendering (the .blend has no active camera and no usable light): camera, sun
cam_auto = bpy.data.cameras.new('AutoCamera')
cam_auto.lens = 50.0
cam_auto.sensor_width = 36.0
cam_auto.clip_end = 1000.0
ob_auto_camera = bpy.data.objects.new('AutoCamera', cam_auto)
scene.collection.objects.link(ob_auto_camera)
ob_auto_camera.location = (0.188251, -0.222054, 0.146904)
ob_auto_camera.rotation_euler = (1.09748, -7.21219e-08, 0.694738)
scene.camera = ob_auto_camera
light_auto_sun = bpy.data.lights.new('AutoSun', 'SUN')
light_auto_sun.energy = 3.0
light_auto_sun.angle = 0.0523599
ob_auto_sun = bpy.data.objects.new('AutoSun', light_auto_sun)
scene.collection.objects.link(ob_auto_sun)
ob_auto_sun.rotation_euler = (0.872665, 0.174533, 0.523599)
bpy.context.view_layer.update()

